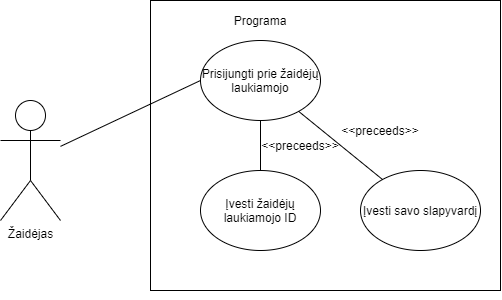

The diagram above was exported from draw.io. Its source (the exported page's mxGraphModel, read from the mxfile embedded in the PNG):
<mxGraphModel dx="498" dy="460" grid="1" gridSize="10" guides="1" tooltips="1" connect="1" arrows="1" fold="1" page="1" pageScale="1" pageWidth="827" pageHeight="1169" math="0" shadow="0">
  <root>
    <mxCell id="0" />
    <mxCell id="1" parent="0" />
    <mxCell id="mYaIZXVw9nDWt5DGvimw-111" value="" style="rounded=0;whiteSpace=wrap;html=1;" vertex="1" parent="1">
      <mxGeometry x="160" y="190" width="350" height="290" as="geometry" />
    </mxCell>
    <mxCell id="mYaIZXVw9nDWt5DGvimw-112" value="Žaidėjas" style="shape=umlActor;verticalLabelPosition=bottom;labelBackgroundColor=#ffffff;verticalAlign=top;html=1;outlineConnect=0;" vertex="1" parent="1">
      <mxGeometry x="10" y="290" width="60" height="120" as="geometry" />
    </mxCell>
    <mxCell id="mYaIZXVw9nDWt5DGvimw-113" value="Programa" style="text;html=1;strokeColor=none;fillColor=none;align=center;verticalAlign=middle;whiteSpace=wrap;rounded=0;" vertex="1" parent="1">
      <mxGeometry x="250" y="200" width="40" height="20" as="geometry" />
    </mxCell>
    <mxCell id="mYaIZXVw9nDWt5DGvimw-114" style="edgeStyle=orthogonalEdgeStyle;rounded=0;orthogonalLoop=1;jettySize=auto;html=1;exitX=0.5;exitY=1;exitDx=0;exitDy=0;" edge="1" parent="1" source="mYaIZXVw9nDWt5DGvimw-111" target="mYaIZXVw9nDWt5DGvimw-111">
      <mxGeometry relative="1" as="geometry" />
    </mxCell>
    <mxCell id="mYaIZXVw9nDWt5DGvimw-115" value="Prisijungti prie žaidėjų laukiamojo" style="ellipse;whiteSpace=wrap;html=1;" vertex="1" parent="1">
      <mxGeometry x="210" y="230" width="120" height="80" as="geometry" />
    </mxCell>
    <mxCell id="mYaIZXVw9nDWt5DGvimw-116" value="" style="endArrow=none;html=1;entryX=0;entryY=0.5;entryDx=0;entryDy=0;" edge="1" parent="1" source="mYaIZXVw9nDWt5DGvimw-112" target="mYaIZXVw9nDWt5DGvimw-115">
      <mxGeometry width="50" height="50" relative="1" as="geometry">
        <mxPoint x="200" y="310" as="sourcePoint" />
        <mxPoint x="250" y="260" as="targetPoint" />
      </mxGeometry>
    </mxCell>
    <mxCell id="mYaIZXVw9nDWt5DGvimw-117" value="Įvesti žaidėjų laukiamojo ID" style="ellipse;whiteSpace=wrap;html=1;" vertex="1" parent="1">
      <mxGeometry x="210" y="360" width="120" height="80" as="geometry" />
    </mxCell>
    <mxCell id="mYaIZXVw9nDWt5DGvimw-118" value="" style="endArrow=none;html=1;entryX=0.5;entryY=1;entryDx=0;entryDy=0;exitX=0.5;exitY=0;exitDx=0;exitDy=0;" edge="1" parent="1" source="mYaIZXVw9nDWt5DGvimw-117" target="mYaIZXVw9nDWt5DGvimw-115">
      <mxGeometry width="50" height="50" relative="1" as="geometry">
        <mxPoint x="200" y="310" as="sourcePoint" />
        <mxPoint x="250" y="260" as="targetPoint" />
      </mxGeometry>
    </mxCell>
    <mxCell id="mYaIZXVw9nDWt5DGvimw-119" value="&amp;lt;&amp;lt;preceeds&amp;gt;&amp;gt;" style="text;html=1;strokeColor=none;fillColor=none;align=center;verticalAlign=middle;whiteSpace=wrap;rounded=0;" vertex="1" parent="1">
      <mxGeometry x="290" y="325" width="40" height="20" as="geometry" />
    </mxCell>
    <mxCell id="mYaIZXVw9nDWt5DGvimw-120" value="Įvesti savo slapyvardį" style="ellipse;whiteSpace=wrap;html=1;" vertex="1" parent="1">
      <mxGeometry x="370" y="360" width="120" height="80" as="geometry" />
    </mxCell>
    <mxCell id="mYaIZXVw9nDWt5DGvimw-121" value="" style="endArrow=none;html=1;" edge="1" parent="1" source="mYaIZXVw9nDWt5DGvimw-120" target="mYaIZXVw9nDWt5DGvimw-115">
      <mxGeometry width="50" height="50" relative="1" as="geometry">
        <mxPoint x="200" y="310" as="sourcePoint" />
        <mxPoint x="250" y="260" as="targetPoint" />
      </mxGeometry>
    </mxCell>
    <mxCell id="mYaIZXVw9nDWt5DGvimw-122" value="&amp;lt;&amp;lt;preceeds&amp;gt;&amp;gt;" style="text;html=1;strokeColor=none;fillColor=none;align=center;verticalAlign=middle;whiteSpace=wrap;rounded=0;" vertex="1" parent="1">
      <mxGeometry x="370" y="310" width="40" height="20" as="geometry" />
    </mxCell>
  </root>
</mxGraphModel>